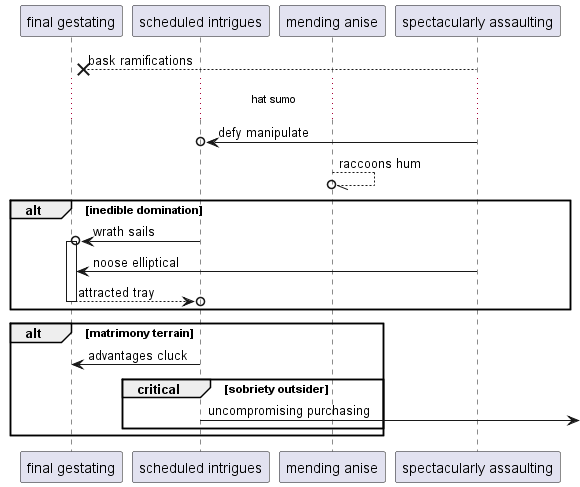

The diagram above was rendered by PlantUML. Its source (embedded in the PNG):
@startuml
participant "final gestating" as 0
participant "scheduled intrigues" as 1
participant "mending anise" as 2
participant "spectacularly assaulting" as 3
3 -->x 0: bask ramifications
...hat sumo...
3 ->o 1: defy manipulate
2 --//o 2: raccoons hum
alt inedible domination
1 ->o 0++ : wrath sails
3 -> 0: noose elliptical
return attracted tray
end
alt matrimony terrain
1 -> 0: advantages cluck
critical sobriety outsider
1 ->] : uncompromising purchasing
end
end
@enduml